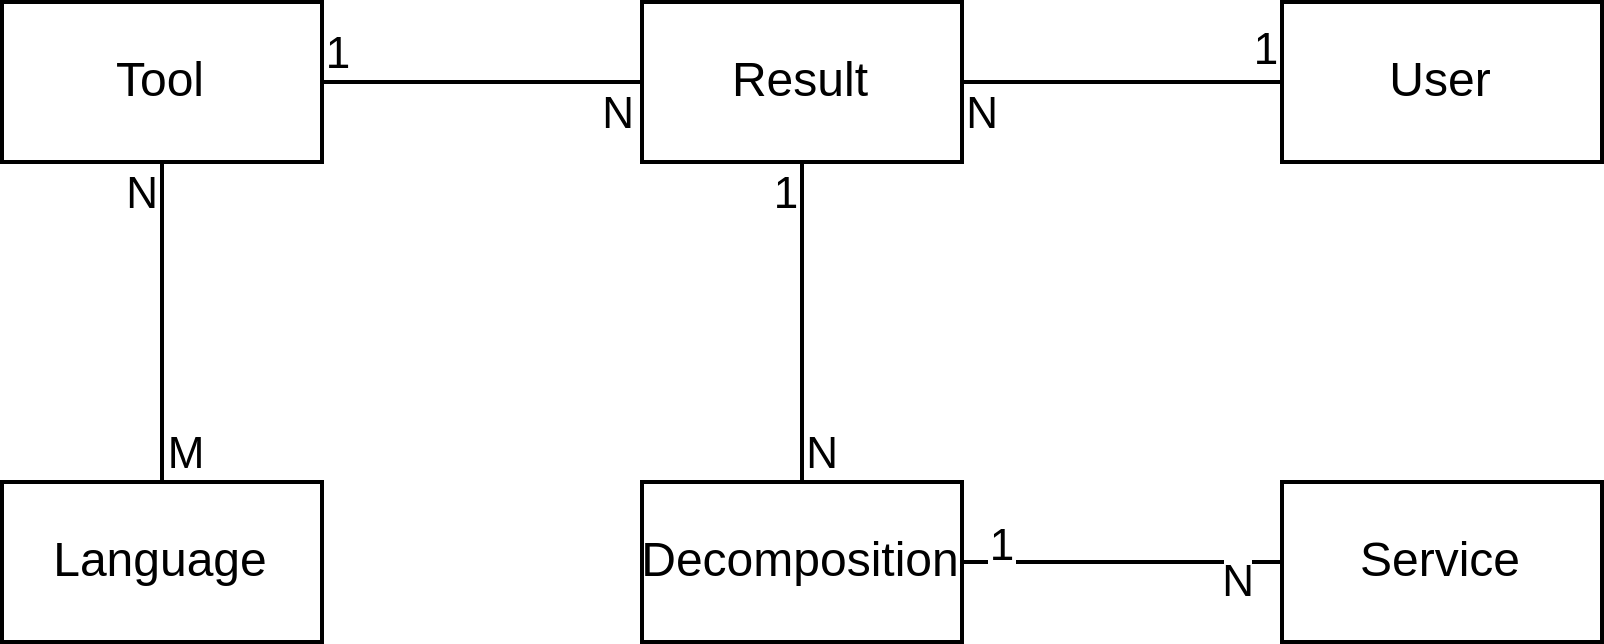

The diagram above was exported from draw.io. Its source (the exported page's mxGraphModel, read from the mxfile embedded in the PNG):
<mxGraphModel dx="1433" dy="834" grid="1" gridSize="10" guides="1" tooltips="1" connect="1" arrows="1" fold="1" page="1" pageScale="1" pageWidth="1169" pageHeight="827" math="0" shadow="0">
  <root>
    <mxCell id="0" />
    <mxCell id="1" parent="0" />
    <mxCell id="ngQaIqo3zLpOqjMkkTjf-1" value="Language" style="html=1;whiteSpace=wrap;" parent="1" vertex="1">
      <mxGeometry x="320" y="280" width="80" height="40" as="geometry" />
    </mxCell>
    <mxCell id="ngQaIqo3zLpOqjMkkTjf-2" value="Tool" style="html=1;whiteSpace=wrap;" parent="1" vertex="1">
      <mxGeometry x="320" y="160" width="80" height="40" as="geometry" />
    </mxCell>
    <mxCell id="ngQaIqo3zLpOqjMkkTjf-3" value="Result" style="html=1;whiteSpace=wrap;" parent="1" vertex="1">
      <mxGeometry x="480" y="160" width="80" height="40" as="geometry" />
    </mxCell>
    <mxCell id="ngQaIqo3zLpOqjMkkTjf-4" value="Decomposition" style="html=1;whiteSpace=wrap;" parent="1" vertex="1">
      <mxGeometry x="480" y="280" width="80" height="40" as="geometry" />
    </mxCell>
    <mxCell id="OpopEadTR6BQN-irFYnA-1" value="" style="endArrow=none;html=1;rounded=0;" parent="1" source="ngQaIqo3zLpOqjMkkTjf-1" target="ngQaIqo3zLpOqjMkkTjf-2" edge="1">
      <mxGeometry width="50" height="50" relative="1" as="geometry">
        <mxPoint x="350" y="440" as="sourcePoint" />
        <mxPoint x="400" y="390" as="targetPoint" />
      </mxGeometry>
    </mxCell>
    <mxCell id="OpopEadTR6BQN-irFYnA-2" value="N" style="edgeLabel;html=1;align=center;verticalAlign=middle;resizable=0;points=[];" parent="OpopEadTR6BQN-irFYnA-1" connectable="0" vertex="1">
      <mxGeometry x="0.7" y="1" relative="1" as="geometry">
        <mxPoint x="-5" y="-5" as="offset" />
      </mxGeometry>
    </mxCell>
    <mxCell id="OpopEadTR6BQN-irFYnA-3" value="M" style="edgeLabel;html=1;align=center;verticalAlign=middle;resizable=0;points=[];" parent="OpopEadTR6BQN-irFYnA-1" connectable="0" vertex="1">
      <mxGeometry x="-0.7" relative="1" as="geometry">
        <mxPoint x="5" y="4" as="offset" />
      </mxGeometry>
    </mxCell>
    <mxCell id="OpopEadTR6BQN-irFYnA-4" value="" style="endArrow=none;html=1;rounded=0;" parent="1" source="ngQaIqo3zLpOqjMkkTjf-2" target="ngQaIqo3zLpOqjMkkTjf-3" edge="1">
      <mxGeometry width="50" height="50" relative="1" as="geometry">
        <mxPoint x="490" y="280" as="sourcePoint" />
        <mxPoint x="540" y="230" as="targetPoint" />
      </mxGeometry>
    </mxCell>
    <mxCell id="OpopEadTR6BQN-irFYnA-5" value="1" style="edgeLabel;html=1;align=center;verticalAlign=middle;resizable=0;points=[];" parent="OpopEadTR6BQN-irFYnA-4" connectable="0" vertex="1">
      <mxGeometry x="-0.675" y="-1" relative="1" as="geometry">
        <mxPoint x="-10" y="-9" as="offset" />
      </mxGeometry>
    </mxCell>
    <mxCell id="OpopEadTR6BQN-irFYnA-6" value="N" style="edgeLabel;html=1;align=center;verticalAlign=middle;resizable=0;points=[];" parent="OpopEadTR6BQN-irFYnA-4" connectable="0" vertex="1">
      <mxGeometry x="0.675" y="-2" relative="1" as="geometry">
        <mxPoint x="6" y="5" as="offset" />
      </mxGeometry>
    </mxCell>
    <mxCell id="OpopEadTR6BQN-irFYnA-7" value="" style="endArrow=none;html=1;rounded=0;" parent="1" source="ngQaIqo3zLpOqjMkkTjf-4" target="ngQaIqo3zLpOqjMkkTjf-3" edge="1">
      <mxGeometry width="50" height="50" relative="1" as="geometry">
        <mxPoint x="640" y="280" as="sourcePoint" />
        <mxPoint x="690" y="230" as="targetPoint" />
      </mxGeometry>
    </mxCell>
    <mxCell id="OpopEadTR6BQN-irFYnA-8" value="1" style="edgeLabel;html=1;align=center;verticalAlign=middle;resizable=0;points=[];" parent="OpopEadTR6BQN-irFYnA-7" connectable="0" vertex="1">
      <mxGeometry x="0.675" relative="1" as="geometry">
        <mxPoint x="-5" y="-6" as="offset" />
      </mxGeometry>
    </mxCell>
    <mxCell id="OpopEadTR6BQN-irFYnA-9" value="N" style="edgeLabel;html=1;align=center;verticalAlign=middle;resizable=0;points=[];" parent="OpopEadTR6BQN-irFYnA-7" connectable="0" vertex="1">
      <mxGeometry x="-0.7" y="-1" relative="1" as="geometry">
        <mxPoint x="3" y="4" as="offset" />
      </mxGeometry>
    </mxCell>
    <mxCell id="OpopEadTR6BQN-irFYnA-10" value="Service" style="html=1;whiteSpace=wrap;" parent="1" vertex="1">
      <mxGeometry x="640" y="280" width="80" height="40" as="geometry" />
    </mxCell>
    <mxCell id="OpopEadTR6BQN-irFYnA-11" value="" style="endArrow=none;html=1;rounded=0;" parent="1" source="OpopEadTR6BQN-irFYnA-10" target="ngQaIqo3zLpOqjMkkTjf-4" edge="1">
      <mxGeometry width="50" height="50" relative="1" as="geometry">
        <mxPoint x="830" y="420" as="sourcePoint" />
        <mxPoint x="880" y="370" as="targetPoint" />
      </mxGeometry>
    </mxCell>
    <mxCell id="OpopEadTR6BQN-irFYnA-12" value="1" style="edgeLabel;html=1;align=center;verticalAlign=middle;resizable=0;points=[];" parent="OpopEadTR6BQN-irFYnA-11" connectable="0" vertex="1">
      <mxGeometry x="0.65" y="1" relative="1" as="geometry">
        <mxPoint x="-5" y="-6" as="offset" />
      </mxGeometry>
    </mxCell>
    <mxCell id="OpopEadTR6BQN-irFYnA-13" value="N" style="edgeLabel;html=1;align=center;verticalAlign=middle;resizable=0;points=[];" parent="OpopEadTR6BQN-irFYnA-11" connectable="0" vertex="1">
      <mxGeometry x="-0.65" y="-2" relative="1" as="geometry">
        <mxPoint x="2" y="6" as="offset" />
      </mxGeometry>
    </mxCell>
    <mxCell id="NrI0mux9Mdx3ndI9gBc4-1" value="User" style="html=1;whiteSpace=wrap;" vertex="1" parent="1">
      <mxGeometry x="640" y="160" width="80" height="40" as="geometry" />
    </mxCell>
    <mxCell id="NrI0mux9Mdx3ndI9gBc4-2" value="" style="endArrow=none;html=1;rounded=0;" edge="1" parent="1" source="ngQaIqo3zLpOqjMkkTjf-3" target="NrI0mux9Mdx3ndI9gBc4-1">
      <mxGeometry width="50" height="50" relative="1" as="geometry">
        <mxPoint x="400" y="510" as="sourcePoint" />
        <mxPoint x="450" y="460" as="targetPoint" />
      </mxGeometry>
    </mxCell>
    <mxCell id="NrI0mux9Mdx3ndI9gBc4-3" value="N" style="edgeLabel;html=1;align=center;verticalAlign=middle;resizable=0;points=[];" vertex="1" connectable="0" parent="NrI0mux9Mdx3ndI9gBc4-2">
      <mxGeometry x="-0.55" y="-2" relative="1" as="geometry">
        <mxPoint x="-14" y="5" as="offset" />
      </mxGeometry>
    </mxCell>
    <mxCell id="NrI0mux9Mdx3ndI9gBc4-4" value="1" style="edgeLabel;html=1;align=center;verticalAlign=middle;resizable=0;points=[];" vertex="1" connectable="0" parent="NrI0mux9Mdx3ndI9gBc4-2">
      <mxGeometry x="0.525" y="1" relative="1" as="geometry">
        <mxPoint x="14" y="-8" as="offset" />
      </mxGeometry>
    </mxCell>
  </root>
</mxGraphModel>